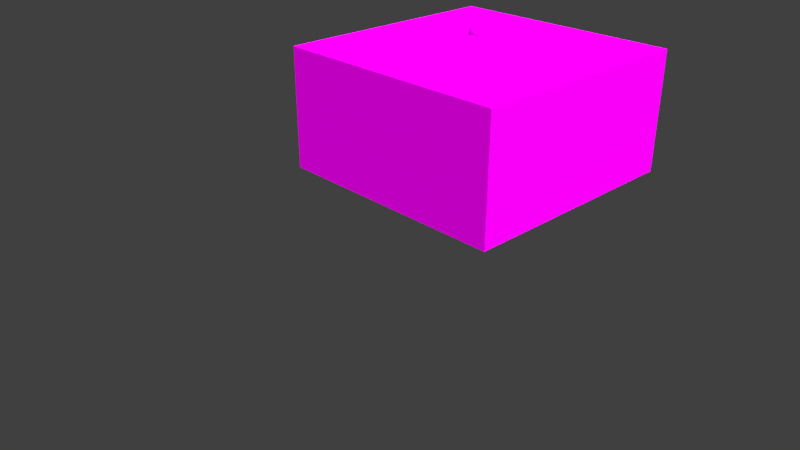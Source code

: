 # Source: grass_pile.blend  (saved by Blender 2.79.0; exported with 4.5.12 LTS)
import bpy
from mathutils import Matrix  # noqa: F401  (used for matrix-valued properties, if any)

bpy.ops.wm.read_factory_settings(use_empty=True)
scene = bpy.context.scene
scene.name = 'Scene'

# ---- collections
col_collection_1 = bpy.data.collections.new('Collection 1'); scene.collection.children.link(col_collection_1)

# ---- images (referenced by path relative to the original .blend; pixels are not part of the script)
import os
ASSET_DIR = os.environ.get("B2B_ASSET_DIR", "")  # directory of the original .blend (textures are referenced by path, not embedded)
HERE = os.path.dirname(os.path.abspath(__file__))  # packed textures are extracted next to this script under _unpacked/

def load_image(name, relpath, width, height, colorspace="sRGB"):
    """Load a texture the original file referenced (path relative to the .blend, or extracted next to this script)."""
    p = next((c for c in (os.path.join(HERE, relpath), os.path.join(ASSET_DIR, relpath)) if relpath and os.path.exists(c)), "")
    if p:
        img = bpy.data.images.load(p, check_existing=True)
        img.name = name
    else:  # same state as the original file: an image datablock whose file is absent (Cycles renders it pink)
        img = bpy.data.images.new(name, width, height)
        img.source = "FILE"
        img.filepath = "//" + (relpath or name)
    img.colorspace_settings.name = colorspace
    return img
img_map_psd_001 = load_image('map.psd.001', 'map.psd', 1024, 1024, 'sRGB')

# ---- materials (node trees are filled in below, after node groups)
mat_map = bpy.data.materials.new('map')
mat_map.alpha_threshold = 0.0
mat_map.roughness = 0.5

# ---- material node trees
mat_map.use_nodes = True; mat_map.node_tree.nodes.clear()
_N = mat_map.node_tree.nodes; _L = mat_map.node_tree.links
n0 = _N.new('ShaderNodeBsdfTransparent'); n0.name = 'Transparent BSDF'; n0.location = (17, 390)
n1 = _N.new('ShaderNodeOutputMaterial'); n1.name = 'Material Output'; n1.location = (383, 295)
n2 = _N.new('ShaderNodeTexImage'); n2.name = 'Image Texture'; n2.location = (-204, 299)
n2.width = 140
n2.image = img_map_psd_001
n3 = _N.new('ShaderNodeMixShader'); n3.name = 'Mix Shader'; n3.location = (204, 323)
n4 = _N.new('ShaderNodeBsdfDiffuse'); n4.name = 'Diffuse BSDF'; n4.location = (-6, 221)
_L.new(n2.outputs[0], n4.inputs[0])
_L.new(n0.outputs[0], n3.inputs[1])
_L.new(n4.outputs[0], n3.inputs[2])
_L.new(n3.outputs[0], n1.inputs[0])
_L.new(n2.outputs[1], n3.inputs[0])
n1.is_active_output = True

# ---- world
world_world = bpy.data.worlds.new('World'); scene.world = world_world
world_world.color = (0.05088, 0.05088, 0.05088)
world_world.use_sun_shadow = False
world_world.sun_shadow_jitter_overblur = 0.0
world_world.cycles.sampling_method = 'MANUAL'

# ---- cameras
cam_camera = bpy.data.cameras.new('Camera')
cam_camera.clip_end = 100.0
cam_camera.lens = 35.0
cam_camera.sensor_width = 32.0
cam_camera.sensor_height = 18.0
cam_camera.ortho_scale = 7.314
cam_camera.dof.focus_distance = 0.0

# ---- lights
light_hemi = bpy.data.lights.new('Hemi', 'SUN')
light_hemi.transmission_factor = 0.0
light_hemi.angle = 0.1993
light_hemi.energy = 5.0
light_hemi.shadow_buffer_clip_start = 0.5
light_hemi.shadow_soft_size = 0.1
light_hemi.shadow_cascade_max_distance = 1000.0
light_lamp = bpy.data.lights.new('Lamp', 'SUN')
light_lamp.transmission_factor = 0.0
light_lamp.cutoff_distance = 30.0
light_lamp.angle = 0.1993
light_lamp.energy = 5.0
light_lamp.shadow_buffer_clip_start = 1.001
light_lamp.shadow_soft_size = 0.1
light_lamp.shadow_cascade_max_distance = 1000.0

# ---- meshes
me_cube = bpy.data.meshes.new('Cube')
me_cube.from_pydata([(-0.5, -0.5, 0.0), (-0.5, -0.5, 0.375), (-0.5, 0.5, 0.0), (-0.5, 0.5, 0.375), (0.5, -0.5, 0.0), (0.5, -0.5, 0.375), (0.5, 0.5, 0.0), (0.5, 0.5, 0.375), (-0.5, -0.5, 0.5), (-0.5, 0.5, 0.5), (0.5, -0.5, 0.5), (0.5, 0.5, 0.5), (-0.5, -0.5, 0.125), (-0.5, -0.5, 0.25), (-0.5, 0.5, 0.25), (-0.5, 0.5, 0.125), (0.5, 0.5, 0.25), (0.5, 0.5, 0.125), (0.5, -0.5, 0.25), (0.5, -0.5, 0.125)], [], [(13, 1, 3, 14), (14, 3, 7, 16), (16, 7, 5, 18), (18, 5, 1, 13), (7, 3, 1, 5), (5, 1, 8, 10), (7, 5, 10, 11), (3, 7, 11, 9), (1, 3, 9, 8), (4, 19, 12, 0), (19, 18, 13, 12), (6, 17, 19, 4), (17, 16, 18, 19), (2, 15, 17, 6), (15, 14, 16, 17), (0, 12, 15, 2), (12, 13, 14, 15)])
_uv = me_cube.uv_layers.new(name='UVMap')
_uv.uv.foreach_set('vector', [0.7041, 0.9922, 0.7041, 0.9961, 0.7354, 0.9961, 0.7354, 0.9922, 0.7041, 0.9922, 0.7041, 0.9961, 0.7354, 0.9961, 0.7354, 0.9922, 0.7354, 0.9922, 0.7354, 0.9961, 0.7041, 0.9961, 0.7041, 0.9922, 0.7354, 0.9922, 0.7354, 0.9961, 0.7041, 0.9961, 0.7041, 0.9922, 0.7354, 0.9844, 0.7041, 0.9844, 0.7041, 0.9531, 0.7354, 0.9531, 0.7354, 0.9961, 0.7041, 0.9961, 0.7041, 1.0, 0.7354, 1.0, 0.7354, 0.9961, 0.7041, 0.9961, 0.7041, 1.0, 0.7354, 1.0, 0.7041, 0.9961, 0.7354, 0.9961, 0.7354, 1.0, 0.7041, 1.0, 0.7041, 0.9961, 0.7354, 0.9961, 0.7354, 1.0, 0.7041, 1.0, 0.7354, 0.9844, 0.7354, 0.9883, 0.7041, 0.9883, 0.7041, 0.9844, 0.7354, 0.9883, 0.7354, 0.9922, 0.7041, 0.9922, 0.7041, 0.9883, 0.7354, 0.9844, 0.7354, 0.9883, 0.7041, 0.9883, 0.7041, 0.9844, 0.7354, 0.9883, 0.7354, 0.9922, 0.7041, 0.9922, 0.7041, 0.9883, 0.7041, 0.9844, 0.7041, 0.9883, 0.7354, 0.9883, 0.7354, 0.9844, 0.7041, 0.9883, 0.7041, 0.9922, 0.7354, 0.9922, 0.7354, 0.9883, 0.7041, 0.9844, 0.7041, 0.9883, 0.7354, 0.9883, 0.7354, 0.9844, 0.7041, 0.9883, 0.7041, 0.9922, 0.7354, 0.9922, 0.7354, 0.9883])
me_cube.materials.append(mat_map)
me_cube.use_remesh_preserve_volume = False
me_cube.use_remesh_preserve_attributes = False
me_cube.use_mirror_vertex_groups = False
me_cube.update()

# ---- objects
ob_cube = bpy.data.objects.new('Cube', me_cube)
ob_hemi = bpy.data.objects.new('Hemi', light_hemi)
ob_lamp = bpy.data.objects.new('Lamp', light_lamp)
ob_camera = bpy.data.objects.new('Camera', cam_camera)

# ---- transforms, parenting, visibility, modifiers, constraints
ob_cube.location = (0.0, 0.0, 0.0)
ob_cube.lineart.crease_threshold = 0.0
ob_hemi.location = (-2.596, -3.144, 5.223)
ob_hemi.rotation_euler = (0.298, -0.5432, 0.0107)
ob_hemi.lineart.crease_threshold = 0.0
ob_lamp.location = (4.076, 1.005, 5.904)
ob_lamp.rotation_euler = (0.6503, 0.05522, 1.866)
ob_lamp.lock_rotations_4d = False
ob_lamp.empty_display_type = 'ARROWS'
ob_lamp.color = (0.0, 0.0, 0.0, 0.0)
ob_lamp.lineart.crease_threshold = 0.0
ob_camera.location = (2.172, -2.461, 1.375)
ob_camera.rotation_euler = (1.109, 0.0, 0.8149)
ob_camera.lock_rotations_4d = False
ob_camera.empty_display_type = 'ARROWS'
ob_camera.color = (0.0, 0.0, 0.0, 0.0)
ob_camera.display_type = 'WIRE'
ob_camera.lineart.crease_threshold = 0.0

# ---- collection membership
col_collection_1.objects.link(ob_cube)
col_collection_1.objects.link(ob_hemi)
col_collection_1.objects.link(ob_lamp)
col_collection_1.objects.link(ob_camera)

# ---- scene / render settings (as saved in the file)
scene.camera = ob_camera
scene.frame_start = 1; scene.frame_end = 250; scene.frame_set(1)
scene.render.engine = 'CYCLES'
scene.render.resolution_percentage = 50
scene.render.dither_intensity = 0.0
scene.cycles.use_denoising = False
scene.cycles.samples = 128
scene.cycles.sampling_pattern = 'TABULATED_SOBOL'
scene.cycles.light_sampling_threshold = 0.0
scene.cycles.use_adaptive_sampling = False
scene.cycles.use_light_tree = False
scene.cycles.blur_glossy = 0.0
scene.cycles.sample_clamp_indirect = 0.0
scene.view_settings.view_transform = 'Standard'
bpy.context.view_layer.update()
